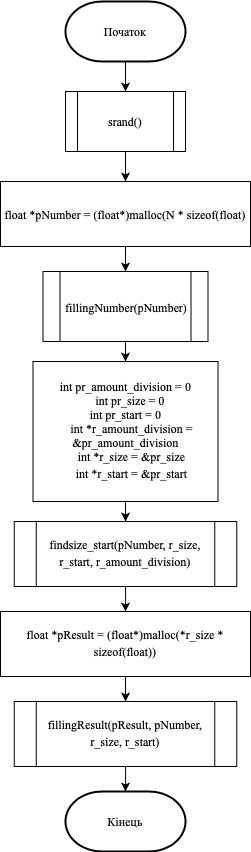

The diagram above was exported from draw.io. Its source (the exported page's mxGraphModel, read from the mxfile embedded in the PNG):
<mxGraphModel dx="946" dy="662" grid="1" gridSize="10" guides="1" tooltips="1" connect="1" arrows="1" fold="1" page="1" pageScale="1" pageWidth="827" pageHeight="1169" math="0" shadow="0">
  <root>
    <mxCell id="5F8kQo-9Vwp_VLMYyOxP-0" />
    <mxCell id="5F8kQo-9Vwp_VLMYyOxP-1" parent="5F8kQo-9Vwp_VLMYyOxP-0" />
    <mxCell id="24rA1TXv5IZrP2S7zOFs-2" style="edgeStyle=orthogonalEdgeStyle;rounded=0;orthogonalLoop=1;jettySize=auto;html=1;entryX=0.5;entryY=0;entryDx=0;entryDy=0;" parent="5F8kQo-9Vwp_VLMYyOxP-1" source="pqAi29yVqYKBqkpxuWpp-15" target="24rA1TXv5IZrP2S7zOFs-0" edge="1">
      <mxGeometry relative="1" as="geometry" />
    </mxCell>
    <mxCell id="pqAi29yVqYKBqkpxuWpp-15" value="&lt;font face=&quot;Times New Roman&quot;&gt;Початок&lt;/font&gt;" style="strokeWidth=2;html=1;shape=mxgraph.flowchart.terminator;whiteSpace=wrap;" parent="5F8kQo-9Vwp_VLMYyOxP-1" vertex="1">
      <mxGeometry x="365" y="50" width="120" height="60" as="geometry" />
    </mxCell>
    <mxCell id="pqAi29yVqYKBqkpxuWpp-21" style="edgeStyle=orthogonalEdgeStyle;rounded=0;orthogonalLoop=1;jettySize=auto;html=1;entryX=0.5;entryY=0;entryDx=0;entryDy=0;endArrow=classic;endFill=1;" parent="5F8kQo-9Vwp_VLMYyOxP-1" source="pqAi29yVqYKBqkpxuWpp-16" target="C_kRzGkPhxsy-tuQXAwm-0" edge="1">
      <mxGeometry relative="1" as="geometry">
        <mxPoint x="425" y="315" as="targetPoint" />
      </mxGeometry>
    </mxCell>
    <mxCell id="pqAi29yVqYKBqkpxuWpp-16" value="&lt;font face=&quot;Times New Roman&quot;&gt;float *pNumber = (float*)malloc(N * sizeof(float)&lt;/font&gt;" style="rounded=0;whiteSpace=wrap;html=1;" parent="5F8kQo-9Vwp_VLMYyOxP-1" vertex="1">
      <mxGeometry x="300" y="230" width="250" height="65" as="geometry" />
    </mxCell>
    <mxCell id="C_kRzGkPhxsy-tuQXAwm-6" style="edgeStyle=orthogonalEdgeStyle;rounded=0;orthogonalLoop=1;jettySize=auto;html=1;entryX=0.5;entryY=0;entryDx=0;entryDy=0;" edge="1" parent="5F8kQo-9Vwp_VLMYyOxP-1" source="pqAi29yVqYKBqkpxuWpp-25" target="C_kRzGkPhxsy-tuQXAwm-2">
      <mxGeometry relative="1" as="geometry" />
    </mxCell>
    <mxCell id="pqAi29yVqYKBqkpxuWpp-25" value="&lt;p class=&quot;MsoNormal&quot; style=&quot;margin: 0cm&quot;&gt;&lt;font style=&quot;font-size: 12px&quot; face=&quot;Times New Roman&quot;&gt;findsize_start(pNumber, r_size, r_start, r_amount_division)&lt;/font&gt;&lt;font size=&quot;3&quot; style=&quot;font-family: &amp;#34;calibri&amp;#34; , sans-serif&quot;&gt;&lt;/font&gt;&lt;/p&gt;" style="shape=process;whiteSpace=wrap;html=1;backgroundOutline=1;" parent="5F8kQo-9Vwp_VLMYyOxP-1" vertex="1">
      <mxGeometry x="313.75" y="570" width="222.5" height="65" as="geometry" />
    </mxCell>
    <mxCell id="pqAi29yVqYKBqkpxuWpp-27" value="&lt;font face=&quot;Times New Roman&quot;&gt;Кінець&lt;br&gt;&lt;/font&gt;" style="strokeWidth=2;html=1;shape=mxgraph.flowchart.terminator;whiteSpace=wrap;" parent="5F8kQo-9Vwp_VLMYyOxP-1" vertex="1">
      <mxGeometry x="365" y="840" width="120" height="60" as="geometry" />
    </mxCell>
    <mxCell id="24rA1TXv5IZrP2S7zOFs-1" style="edgeStyle=orthogonalEdgeStyle;rounded=0;orthogonalLoop=1;jettySize=auto;html=1;entryX=0.5;entryY=0;entryDx=0;entryDy=0;" parent="5F8kQo-9Vwp_VLMYyOxP-1" source="24rA1TXv5IZrP2S7zOFs-0" target="pqAi29yVqYKBqkpxuWpp-16" edge="1">
      <mxGeometry relative="1" as="geometry" />
    </mxCell>
    <mxCell id="24rA1TXv5IZrP2S7zOFs-0" value="&lt;font face=&quot;Times New Roman&quot;&gt;srand()&lt;/font&gt;" style="shape=process;whiteSpace=wrap;html=1;backgroundOutline=1;" parent="5F8kQo-9Vwp_VLMYyOxP-1" vertex="1">
      <mxGeometry x="365" y="140" width="120" height="60" as="geometry" />
    </mxCell>
    <mxCell id="C_kRzGkPhxsy-tuQXAwm-4" style="edgeStyle=orthogonalEdgeStyle;rounded=0;orthogonalLoop=1;jettySize=auto;html=1;entryX=0.5;entryY=0;entryDx=0;entryDy=0;" edge="1" parent="5F8kQo-9Vwp_VLMYyOxP-1" source="C_kRzGkPhxsy-tuQXAwm-0" target="C_kRzGkPhxsy-tuQXAwm-1">
      <mxGeometry relative="1" as="geometry" />
    </mxCell>
    <mxCell id="C_kRzGkPhxsy-tuQXAwm-0" value="&lt;p class=&quot;MsoNormal&quot; style=&quot;margin: 0cm&quot;&gt;&lt;font face=&quot;Times New Roman&quot; style=&quot;font-size: 12px&quot;&gt;fillingNumber(pNumber)&lt;/font&gt;&lt;font face=&quot;Times New Roman, serif&quot; style=&quot;font-size: medium&quot;&gt;&lt;/font&gt;&lt;/p&gt;" style="shape=process;whiteSpace=wrap;html=1;backgroundOutline=1;" vertex="1" parent="5F8kQo-9Vwp_VLMYyOxP-1">
      <mxGeometry x="342.5" y="320" width="165" height="70" as="geometry" />
    </mxCell>
    <mxCell id="C_kRzGkPhxsy-tuQXAwm-5" style="edgeStyle=orthogonalEdgeStyle;rounded=0;orthogonalLoop=1;jettySize=auto;html=1;" edge="1" parent="5F8kQo-9Vwp_VLMYyOxP-1" source="C_kRzGkPhxsy-tuQXAwm-1" target="pqAi29yVqYKBqkpxuWpp-25">
      <mxGeometry relative="1" as="geometry" />
    </mxCell>
    <mxCell id="C_kRzGkPhxsy-tuQXAwm-1" value="&lt;p class=&quot;MsoNormal&quot; style=&quot;margin: 0cm&quot;&gt;&lt;font face=&quot;Times New Roman&quot; style=&quot;font-size: 12px&quot;&gt;int pr_amount_division = 0&lt;/font&gt;&lt;/p&gt;&lt;p class=&quot;MsoNormal&quot; style=&quot;margin: 0cm&quot;&gt;&lt;font face=&quot;Times New Roman&quot; style=&quot;font-size: 12px&quot;&gt;&amp;nbsp;&amp;nbsp;&amp;nbsp;&amp;nbsp;int pr_size = 0&amp;nbsp;&lt;/font&gt;&lt;/p&gt;&lt;p class=&quot;MsoNormal&quot; style=&quot;margin: 0cm&quot;&gt;&lt;span style=&quot;font-family: &amp;#34;times new roman&amp;#34;&quot;&gt;int pr_start = 0&lt;/span&gt;&lt;/p&gt;&lt;p class=&quot;MsoNormal&quot; style=&quot;margin: 0cm&quot;&gt;&lt;font face=&quot;Times New Roman&quot; style=&quot;font-size: 12px&quot;&gt;&amp;nbsp;&amp;nbsp;&amp;nbsp;&amp;nbsp;int *r_amount_division = &amp;amp;pr_amount_division&lt;/font&gt;&lt;/p&gt;&lt;p class=&quot;MsoNormal&quot; style=&quot;margin: 0cm&quot;&gt;&lt;font face=&quot;Times New Roman&quot; style=&quot;font-size: 12px&quot;&gt;&amp;nbsp;&amp;nbsp;&amp;nbsp;&amp;nbsp;int *r_size = &amp;amp;pr_size&lt;/font&gt;&lt;/p&gt;&lt;p class=&quot;MsoNormal&quot; style=&quot;margin: 0cm&quot;&gt;&lt;font face=&quot;Times New Roman&quot; style=&quot;font-size: 12px&quot;&gt;&amp;nbsp;&amp;nbsp;&amp;nbsp;&amp;nbsp;int *r_start = &amp;amp;pr_start&lt;/font&gt;&lt;font face=&quot;Calibri, sans-serif&quot; style=&quot;font-size: medium&quot;&gt;&lt;/font&gt;&lt;/p&gt;" style="rounded=0;whiteSpace=wrap;html=1;" vertex="1" parent="5F8kQo-9Vwp_VLMYyOxP-1">
      <mxGeometry x="332.5" y="410" width="185" height="140" as="geometry" />
    </mxCell>
    <mxCell id="C_kRzGkPhxsy-tuQXAwm-7" style="edgeStyle=orthogonalEdgeStyle;rounded=0;orthogonalLoop=1;jettySize=auto;html=1;" edge="1" parent="5F8kQo-9Vwp_VLMYyOxP-1" source="C_kRzGkPhxsy-tuQXAwm-2" target="C_kRzGkPhxsy-tuQXAwm-3">
      <mxGeometry relative="1" as="geometry" />
    </mxCell>
    <mxCell id="C_kRzGkPhxsy-tuQXAwm-2" value="&lt;p class=&quot;MsoNormal&quot; style=&quot;margin: 0cm&quot;&gt;&lt;font face=&quot;Times New Roman&quot; style=&quot;font-size: 12px&quot;&gt;float *pResult = (float*)malloc(*r_size * sizeof(float))&lt;/font&gt;&lt;font face=&quot;Calibri, sans-serif&quot; style=&quot;font-size: medium&quot;&gt;&lt;/font&gt;&lt;/p&gt;" style="rounded=0;whiteSpace=wrap;html=1;" vertex="1" parent="5F8kQo-9Vwp_VLMYyOxP-1">
      <mxGeometry x="300" y="660" width="250" height="65" as="geometry" />
    </mxCell>
    <mxCell id="C_kRzGkPhxsy-tuQXAwm-8" style="edgeStyle=orthogonalEdgeStyle;rounded=0;orthogonalLoop=1;jettySize=auto;html=1;entryX=0.5;entryY=0;entryDx=0;entryDy=0;entryPerimeter=0;" edge="1" parent="5F8kQo-9Vwp_VLMYyOxP-1" source="C_kRzGkPhxsy-tuQXAwm-3" target="pqAi29yVqYKBqkpxuWpp-27">
      <mxGeometry relative="1" as="geometry" />
    </mxCell>
    <mxCell id="C_kRzGkPhxsy-tuQXAwm-3" value="&lt;p class=&quot;MsoNormal&quot; style=&quot;margin: 0cm&quot;&gt;&lt;font face=&quot;Times New Roman&quot; style=&quot;font-size: 12px&quot;&gt;fillingResult(pResult, pNumber, r_size, r_start)&lt;/font&gt;&lt;font face=&quot;Calibri, sans-serif&quot; style=&quot;font-size: medium&quot;&gt;&lt;/font&gt;&lt;/p&gt;" style="shape=process;whiteSpace=wrap;html=1;backgroundOutline=1;" vertex="1" parent="5F8kQo-9Vwp_VLMYyOxP-1">
      <mxGeometry x="313.75" y="750" width="222.5" height="65" as="geometry" />
    </mxCell>
  </root>
</mxGraphModel>